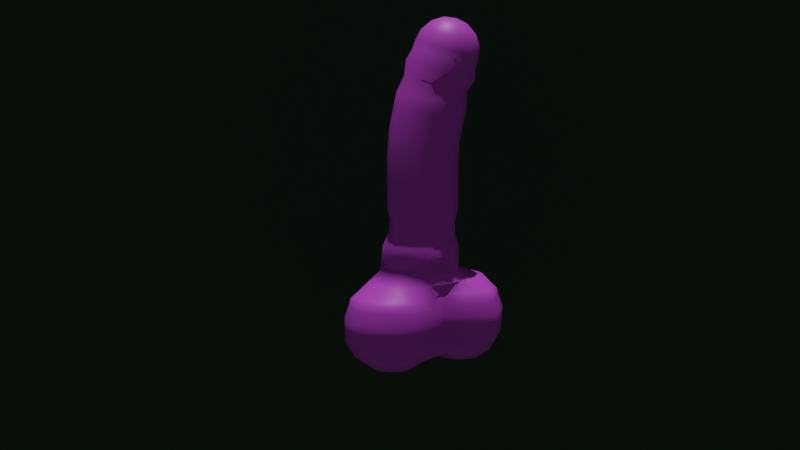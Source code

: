 # Source: whatever.blend  (saved by Blender 2.93.20; exported with 4.5.12 LTS)
import bpy
from mathutils import Matrix  # noqa: F401  (used for matrix-valued properties, if any)

bpy.ops.wm.read_factory_settings(use_empty=True)
scene = bpy.context.scene
scene.name = 'Scene'

# ---- collections
col_collection = bpy.data.collections.new('Collection'); scene.collection.children.link(col_collection)

# ---- materials (node trees are filled in below, after node groups)
mat_material_002 = bpy.data.materials.new('Material.002')
mat_material_002.use_transparent_shadow = False
mat_material_001 = bpy.data.materials.new('Material.001')
mat_material_001.use_transparent_shadow = False

# ---- material node trees
mat_material_002.use_nodes = True; mat_material_002.node_tree.nodes.clear()
_N = mat_material_002.node_tree.nodes; _L = mat_material_002.node_tree.links
n0 = _N.new('ShaderNodeBsdfPrincipled'); n0.name = 'Principled BSDF'; n0.location = (10, 300)
n0.distribution = 'GGX'
n0.subsurface_method = 'BURLEY'
n0.inputs[0].default_value = (0.6613, 0.07993, 0.8, 1.0)
n0.inputs[3].default_value = 1.45
n0.inputs[27].default_value = (0.0, 0.0, 0.0, 1.0)
n0.inputs[28].default_value = 1.0
n1 = _N.new('ShaderNodeOutputMaterial'); n1.name = 'Material Output'; n1.location = (300, 300)
_L.new(n0.outputs[0], n1.inputs[0])
n1.is_active_output = True
mat_material_001.use_nodes = True; mat_material_001.node_tree.nodes.clear()
_N = mat_material_001.node_tree.nodes; _L = mat_material_001.node_tree.links
n0 = _N.new('ShaderNodeBsdfPrincipled'); n0.name = 'Principled BSDF'; n0.location = (10, 300)
n0.distribution = 'GGX'
n0.subsurface_method = 'BURLEY'
n0.inputs[0].default_value = (0.006014, 0.06038, 0.01547, 1.0)
n0.inputs[3].default_value = 1.45
n0.inputs[27].default_value = (0.0, 0.0, 0.0, 1.0)
n0.inputs[28].default_value = 1.0
n1 = _N.new('ShaderNodeOutputMaterial'); n1.name = 'Material Output'; n1.location = (300, 300)
_L.new(n0.outputs[0], n1.inputs[0])
n1.is_active_output = True

# ---- world
world_world = bpy.data.worlds.new('World'); scene.world = world_world
world_world.use_nodes = True; world_world.node_tree.nodes.clear()
_N = world_world.node_tree.nodes; _L = world_world.node_tree.links
n0 = _N.new('ShaderNodeOutputWorld'); n0.name = 'World Output'; n0.location = (300, 300)
n1 = _N.new('ShaderNodeBackground'); n1.name = 'Background'; n1.location = (10, 300)
n1.inputs[0].default_value = (0.05088, 0.05088, 0.05088, 1.0)
_L.new(n1.outputs[0], n0.inputs[0])
n0.is_active_output = True
world_world.color = (0.05088, 0.05088, 0.05088)
world_world.use_sun_shadow = False
world_world.sun_shadow_jitter_overblur = 0.0

# ---- cameras
cam_camera = bpy.data.cameras.new('Camera')
cam_camera.clip_end = 100.0
cam_camera.ortho_scale = 7.314

# ---- lights
light_sun = bpy.data.lights.new('Sun', 'SUN')
light_sun.transmission_factor = 0.0
light_sun.energy = 1.0
light_sun.shadow_soft_size = 0.125
light_sun_001 = bpy.data.lights.new('Sun.001', 'SUN')
light_sun_001.transmission_factor = 0.0
light_sun_001.energy = 1.0
light_sun_001.shadow_soft_size = 0.125

# ---- meshes
me_sphere = bpy.data.meshes.new('Sphere')
me_sphere.from_pydata([(-0.7191, 0.1002, 8.566), (-0.6478, 0.3751, 8.299), (0.01453, 1.117, 1.241), (-0.6209, -0.2925, 8.738), (-0.455, 0.03945, 8.618), (-0.3027, 0.2958, 8.366), (-0.1873, 0.4374, 8.021), (-0.4802, 1.056, 1.246), (-0.4988, -0.3776, 8.751), (-0.2293, -0.1176, 8.641), (-0.007879, 0.0905, 8.396), (0.1318, 0.2152, 8.054), (-0.8467, 0.8112, 1.234), (-0.4161, -0.5018, 8.746), (-0.07652, -0.3472, 8.631), (0.1918, -0.2094, 8.384), (0.3479, -0.1094, 8.041), (-1.161, 0.4653, 1.183), (-0.3854, -0.6463, 8.724), (-0.01983, -0.6142, 8.591), (0.2658, -0.5583, 8.332), (0.4281, -0.487, 7.984), (-1.26, 0.05229, 1.193), (-0.4114, -0.7891, 8.689), (-0.06788, -0.8781, 8.527), (0.2031, -0.903, 8.247), (0.3601, -0.8602, 7.892), (-1.027, -0.4334, 1.238), (-0.4902, -0.9085, 8.646), (-0.2134, -1.099, 8.447), (0.01299, -1.191, 8.143), (0.1544, -1.172, 7.78), (-0.7342, -0.8171, 1.224), (-0.6096, -0.9862, 8.601), (-0.4341, -1.242, 8.365), (-0.2754, -1.379, 8.036), (-0.1578, -1.375, 7.664), (-0.282, -1.083, 1.182), (-0.7753, -0.6497, 8.709), (-0.7517, -1.01, 8.562), (-0.6965, -1.287, 8.293), (-0.6183, -1.437, 7.941), (-0.5289, -1.439, 7.561), (0.1958, -1.184, 1.179), (-0.8946, -0.9776, 8.534), (-0.9607, -1.226, 8.241), (-0.9634, -1.358, 7.874), (-0.9025, -1.353, 7.488), (0.6431, -1.114, 1.201), (-1.017, -0.8926, 8.522), (-1.186, -1.069, 8.218), (-1.258, -1.153, 7.844), (-1.222, -1.131, 7.456), (1.0, -0.8787, 1.203), (-1.099, -0.7683, 8.527), (-1.339, -0.8397, 8.227), (-1.458, -0.8529, 7.856), (-1.438, -0.8059, 7.469), (1.244, -0.5251, 1.207), (-1.13, -0.6238, 8.549), (-1.396, -0.5727, 8.267), (-1.532, -0.504, 7.908), (-1.518, -0.4283, 7.526), (1.352, -0.09438, 1.165), (-1.104, -0.481, 8.584), (-1.348, -0.3088, 8.332), (-1.469, -0.1593, 7.993), (-1.45, -0.05515, 7.617), (1.285, 0.3389, 1.141), (-1.025, -0.3617, 8.627), (-1.202, -0.08828, 8.412), (-1.279, 0.1289, 8.097), (-1.244, 0.2567, 7.73), (0.9933, 0.7248, 1.167), (-0.9059, -0.2839, 8.671), (-0.9815, 0.05535, 8.494), (-0.9907, 0.3165, 8.204), (-0.932, 0.4598, 7.846), (0.5238, 1.006, 1.211), (-0.7639, -0.2597, 8.71), (-0.5609, 0.5233, 7.948), (1.363, 0.9911, 0.7417), (-0.4963, -1.807, -1.242), (-0.4693, -2.122, -0.6998), (1.757, 1.322, 0.278), (-0.4398, -1.974, 0.5084), (1.92, 1.415, -0.3068), (1.895, 1.435, -0.9461), (1.585, 1.313, -1.474), (-0.4437, -1.404, -1.672), (-0.1448, -1.838, -1.33), (0.1354, -1.923, -0.7284), (0.1725, -1.934, -0.09144), (0.1222, -1.792, 0.4803), (-0.08976, -1.48, 0.8776), (1.11, 1.115, -1.825), (-0.2278, -1.25, -1.691), (0.2709, -1.56, -1.372), (0.5264, -1.734, -0.8333), (0.5876, -1.723, -0.1945), (0.4845, -1.615, 0.3841), (0.23, -1.274, 0.867), (1.502, 0.6115, 0.7039), (1.903, 0.7844, 0.2569), (-0.1178, -1.036, -1.698), (0.4918, -1.17, -1.392), (0.8282, -1.232, -0.8654), (0.9053, -1.205, -0.2299), (0.7643, -1.149, 0.3544), (0.3941, -0.9655, 0.8717), (2.05, 0.8238, -0.3167), (2.039, 0.8598, -0.963), (-0.1198, -0.7965, -1.696), (0.488, -0.7282, -1.389), (0.8188, -0.654, -0.8554), (0.8921, -0.6044, -0.2209), (0.7598, -0.6168, 0.3579), (0.3959, -0.6054, 0.8437), (1.697, 0.8706, -1.488), (1.187, 0.8695, -1.839), (-0.2336, -0.569, -1.686), (0.2602, -0.3016, -1.363), (1.473, 0.2541, 0.6865), (-0.4523, -0.3842, -1.665), (-0.1607, 0.04583, -1.318), (1.906, 0.2242, 0.2096), (2.065, 0.1949, -0.3745), (-0.7236, -0.277, -1.644), (-0.6489, 0.2393, -1.284), (2.06, 0.2498, -1.022), (-0.8561, -0.8722, -1.763), (-0.9931, -0.2683, -1.632), (-1.104, 0.2404, -1.279), (-1.161, 0.5698, -0.7428), (-1.136, 0.6539, -0.1149), (-1.111, 0.5378, 0.4609), (-1.221, 0.2809, 0.8707), (1.692, 0.4081, -1.524), (1.19, 0.6173, -1.861), (-1.219, -0.3597, -1.63), (-1.511, 0.06773, -1.28), (-1.698, 0.3495, -0.7521), (-1.693, 0.427, -0.1206), (-1.58, 0.3188, 0.4599), (-1.401, 0.1049, 0.9049), (1.278, -0.03878, 0.688), (-1.387, -0.5303, -1.631), (-1.821, -0.2475, -1.282), (-2.1, -0.06008, -0.7548), (-2.111, 0.002406, -0.1234), (-1.951, -0.06302, 0.4569), (-1.496, -0.2023, 0.9466), (1.69, -0.247, 0.1737), (-1.476, -0.7521, -1.633), (-1.987, -0.6573, -1.285), (-2.316, -0.5926, -0.7583), (-2.334, -0.5497, -0.1271), (-2.15, -0.5568, 0.4536), (-1.621, -0.5412, 0.946), (1.83, -0.3336, -0.417), (1.827, -0.2585, -1.06), (-1.474, -0.9914, -1.634), (-1.884, -0.9111, -1.217), (-2.211, -0.9797, -0.6915), (-2.234, -0.9658, -0.06346), (-2.054, -0.9157, 0.5155), (-1.603, -0.8865, 0.9379), (1.537, 0.008659, -1.564), (1.105, 0.4013, -1.882), (-1.381, -1.212, -1.636), (-1.711, -1.318, -1.219), (-1.987, -1.509, -0.6951), (-2.002, -1.514, -0.06709), (-1.846, -1.406, 0.5123), (-1.464, -1.208, 0.9351), (0.9661, -0.2312, 0.6866), (-1.21, -1.379, -1.637), (-1.396, -1.628, -1.221), (-1.578, -1.911, -0.6978), (-1.577, -1.932, -0.06985), (-1.466, -1.779, 0.5098), (-1.213, -1.452, 0.9328), (1.248, -0.5429, 0.1717), (1.335, -0.6644, -0.4192), (-0.9829, -1.471, -1.64), (-0.9851, -1.794, -1.223), (-1.045, -2.127, -0.6992), (-1.025, -2.155, -0.07133), (-0.9725, -1.979, 0.5085), (-0.8809, -1.584, 0.9284), (1.349, -0.5777, -1.062), (1.224, -0.2565, -1.588), (-0.7134, -1.48, -1.652), (0.9263, 0.2611, -1.891), (-0.4293, -2.15, -0.07129), (0.8751, -0.4413, 0.2446), (-0.4862, -1.591, 0.9086), (0.9474, -0.468, -0.9835), (0.7906, -0.3428, -1.588), (0.9715, 1.316, -1.821), (1.339, 1.681, -1.472), (1.576, 1.913, -0.9431), (1.589, 1.91, -0.3036), (1.457, 1.766, 0.2824), (1.098, 1.321, 0.7778), (0.7725, 1.449, -1.821), (0.9715, 1.927, -1.47), (1.098, 2.232, -0.9409), (1.094, 2.241, -0.3014), (1.015, 2.062, 0.2843), (0.767, 1.533, 0.7947), (0.5557, 0.8767, -1.954), (0.5379, 1.495, -1.82), (0.5379, 2.013, -1.469), (0.5347, 2.344, -0.9402), (0.5101, 2.357, -0.3007), (0.4922, 2.166, 0.285), (0.4038, 1.606, 0.8), (0.3032, 1.449, -1.821), (0.1043, 1.927, -1.47), (-0.02873, 2.232, -0.9409), (-0.074, 2.241, -0.3014), (-0.03013, 2.062, 0.2843), (0.0542, 1.532, 0.7983), (0.1043, 1.316, -1.821), (-0.2633, 1.681, -1.472), (-0.5064, 1.913, -0.9431), (-0.5692, 1.91, -0.3036), (-0.4729, 1.766, 0.2824), (-0.2419, 1.329, 0.7953), (-0.02862, 1.117, -1.823), (-0.5089, 1.313, -1.474), (-0.8255, 1.435, -0.9462), (-0.9, 1.415, -0.3069), (-0.7688, 1.323, 0.2794), (-0.5973, 1.11, 0.8093), (-0.0697, 0.8802, -1.827), (-0.5951, 0.8799, -1.477), (-0.9376, 0.8717, -0.95), (-1.016, 0.8311, -0.3107), (-0.8768, 0.803, 0.2765), (-0.8154, 0.8441, 0.8235), (0.007167, 0.6349, -1.841), (-0.4954, 0.4415, -1.485), (0.1896, 0.4184, -1.862), (-0.1715, 0.04619, -1.52), (0.4366, 0.2684, -1.883), (0.3018, -0.2369, -1.565), (0.6917, 0.2144, -1.892), (0.9056, -0.5683, -0.3439), (0.6286, -0.2966, 0.677), (-0.8435, -1.304, 7.244), (-0.7954, -1.317, 6.889), (-0.6412, -1.137, 6.548), (-0.6098, -1.165, 6.121), (-0.4168, -1.006, 3.025), (-0.3827, -0.9239, 2.665), (-0.365, -0.9301, 2.25), (-0.3714, -1.06, 1.856), (-1.391, -0.006027, 7.373), (-1.392, 0.09662, 7.029), (-1.203, 0.1507, 6.594), (-1.2, 0.2552, 6.214), (-1.006, 0.4168, 3.025), (-0.9239, 0.3827, 2.665), (-0.9239, 0.3827, 2.257), (-1.039, 0.4304, 1.88), (0.4191, -0.8111, 7.648), (0.5799, -0.7803, 7.329), (0.6468, -0.6196, 6.818), (0.7931, -0.6006, 6.415), (1.006, -0.4168, 3.025), (0.9289, -0.3845, 2.663), (0.9988, -0.4093, 2.226), (1.208, -0.4921, 1.815), (0.487, -0.4379, 7.74), (0.6539, -0.3738, 7.429), (0.6751, -0.2812, 6.961), (0.8727, -0.1885, 6.481), (1.089, -2.694e-07, 3.025), (1.002, -0.0006424, 2.664), (1.063, -0.02252, 2.231), (1.285, -0.05676, 1.814), (-0.7872, -0.7983, 1.876), (-0.7071, -0.7071, 2.257), (-0.7071, -0.7071, 2.665), (-0.7702, -0.7702, 3.025), (-0.9603, -0.9253, 6.097), (-0.963, -0.9177, 6.527), (-1.143, -1.075, 6.854), (-1.163, -1.081, 7.212), (-0.47, -1.39, 7.317), (-0.3885, -1.41, 6.968), (-0.2627, -1.218, 6.597), (-0.1975, -1.253, 6.174), (-6.199e-08, -1.089, 3.025), (0.001434, -1.001, 2.665), (0.05639, -1.02, 2.234), (0.1371, -1.173, 1.823), (-1.039, -0.4304, 1.88), (-0.9239, -0.3827, 2.257), (-0.9239, -0.3827, 2.665), (-1.006, -0.4168, 3.025), (-1.196, -0.5715, 6.106), (-1.179, -0.5929, 6.535), (-1.378, -0.7212, 6.868), (-1.379, -0.7568, 7.225), (-1.459, -0.3792, 7.282), (-1.466, -0.3098, 6.93), (-1.256, -0.2123, 6.573), (-1.28, -0.157, 6.147), (-1.089, 3.799e-07, 3.025), (-1.0, 3.51e-07, 2.665), (-1.0, 3.51e-07, 2.257), (-1.125, 3.952e-07, 1.88), (0.9645, -0.857, 1.815), (0.7817, -0.7336, 2.226), (0.712, -0.7088, 2.663), (0.7702, -0.7702, 3.025), (0.5618, -0.9476, 6.333), (0.4344, -0.9382, 6.743), (0.3558, -1.12, 7.207), (0.2133, -1.123, 7.536), (-0.09885, -1.326, 7.42), (0.01577, -1.341, 7.08), (0.115, -1.148, 6.666), (0.2139, -1.177, 6.248), (0.4168, -1.006, 3.025), (0.3875, -0.9256, 2.663), (0.457, -0.9503, 2.226), (0.5996, -1.101, 1.815), (-0.5019, 0.5724, 7.704), (-0.4233, 0.7267, 7.39), (-0.3138, 0.7292, 6.926), (-0.2095, 0.9073, 6.455), (9.119e-07, 1.089, 3.025), (9.127e-07, 1.0, 2.665), (9.684e-07, 1.0, 2.257), (0.001417, 1.124, 1.879), (0.4068, -0.06029, 7.797), (0.5666, 0.03751, 7.491), (0.595, 0.09646, 7.018), (0.7885, 0.226, 6.523), (1.006, 0.4168, 3.025), (0.9245, 0.3825, 2.665), (0.9805, 0.3626, 2.234), (1.192, 0.3763, 1.817), (0.4761, 1.023, 1.861), (0.3915, 0.9208, 2.253), (0.3827, 0.9239, 2.665), (0.4168, 1.006, 3.025), (0.2028, 0.8191, 6.508), (0.05976, 0.6432, 6.998), (-0.01638, 0.6331, 7.47), (-0.1284, 0.4865, 7.777), (0.1908, 0.2643, 7.81), (0.3312, 0.3911, 7.505), (0.3789, 0.4211, 7.031), (0.5533, 0.5798, 6.532), (0.7702, 0.7702, 3.025), (0.7071, 0.7071, 2.665), (0.7469, 0.693, 2.241), (0.9123, 0.7538, 1.832), (-0.7954, 0.7954, 1.88), (-0.7071, 0.7071, 2.257), (-0.7071, 0.7071, 2.665), (-0.7702, 0.7702, 3.025), (-0.9688, 0.6021, 6.296), (-0.9971, 0.4626, 6.707), (-1.168, 0.4363, 7.152), (-1.185, 0.3059, 7.486), (-0.873, 0.509, 7.602), (-0.8275, 0.6576, 7.279), (-0.6849, 0.6657, 6.823), (-0.6209, 0.8312, 6.381), (-0.4168, 1.006, 3.025), (-0.3827, 0.9239, 2.665), (-0.3827, 0.9239, 2.257), (-0.4304, 1.039, 1.88), (-0.5526, -0.1558, 8.689), (-0.3878, -0.2705, 8.705), (-0.2763, -0.4381, 8.699), (-0.2349, -0.6331, 8.669), (-0.27, -0.8257, 8.622), (-0.3762, -0.9868, 8.564), (-0.5374, -1.092, 8.504), (-0.729, -1.124, 8.451), (-0.9218, -1.08, 8.413), (-1.087, -0.9653, 8.397), (-1.198, -0.7977, 8.404), (-1.24, -0.6028, 8.433), (-1.204, -0.4101, 8.48), (-1.098, -0.2491, 8.538), (-0.937, -0.1442, 8.598), (-0.7454, -0.1115, 8.651), (-0.348, -1.068, 1.638), (-1.034, 0.428, 1.664), (1.239, -0.5109, 1.615), (1.329, -0.0747, 1.594), (0.1713, -1.186, 1.606), (-1.123, 8.613e-06, 1.67), (0.6308, -1.117, 1.613), (0.006921, 1.122, 1.669), (1.241, 0.3589, 1.589), (0.9532, 0.7393, 1.607), (-0.4304, 1.039, 1.672), (-0.7698, -0.8044, 1.661), (-1.038, -0.431, 1.671), (0.9946, -0.8739, 1.613), (0.4999, 1.015, 1.643), (-0.793, 0.7928, 1.668), (-0.5437, -1.109, 5.7), (-0.4446, -1.027, 5.069), (-0.4168, -1.006, 4.528), (-0.4168, -1.006, 3.884), (-1.134, 0.3103, 5.793), (-1.035, 0.3931, 5.162), (-1.006, 0.4168, 4.528), (-1.006, 0.4168, 3.884), (0.8592, -0.5455, 5.994), (0.9583, -0.4627, 5.363), (1.006, -0.4168, 4.528), (1.006, -0.4168, 3.884), (0.9388, -0.1333, 6.061), (1.038, -0.05054, 5.43), (1.089, -2.694e-07, 4.528), (1.089, -2.694e-07, 3.884), (-0.7702, -0.7702, 3.884), (-0.7702, -0.7702, 4.528), (-0.7951, -0.7874, 5.045), (-0.8942, -0.8702, 5.676), (-0.1314, -1.198, 5.753), (-0.03231, -1.115, 5.122), (-9.027e-08, -1.089, 4.528), (-7.815e-08, -1.089, 3.884), (-1.006, -0.4168, 3.884), (-1.006, -0.4168, 4.528), (-1.03, -0.4335, 5.054), (-1.129, -0.5163, 5.686), (-1.214, -0.1018, 5.727), (-1.115, -0.01901, 5.096), (-1.089, 3.799e-07, 4.528), (-1.089, 3.799e-07, 3.884), (0.7702, -0.7702, 3.884), (0.7702, -0.7702, 4.528), (0.727, -0.8097, 5.281), (0.6278, -0.8924, 5.912), (0.28, -1.121, 5.828), (0.3791, -1.039, 5.196), (0.4168, -1.006, 4.528), (0.4168, -1.006, 3.884), (-0.1434, 0.9625, 6.034), (-0.04433, 1.045, 5.403), (8.836e-07, 1.089, 4.528), (8.957e-07, 1.089, 3.884), (0.8546, 0.2812, 6.102), (0.9537, 0.364, 5.471), (1.006, 0.4168, 4.528), (1.006, 0.4168, 3.884), (0.4168, 1.006, 3.884), (0.4168, 1.006, 4.528), (0.368, 0.9571, 5.456), (0.2689, 0.8743, 6.088), (0.6193, 0.635, 6.111), (0.7185, 0.7178, 5.48), (0.7702, 0.7702, 4.528), (0.7702, 0.7702, 3.884), (-0.7702, 0.7702, 3.884), (-0.7702, 0.7702, 4.528), (-0.8036, 0.7401, 5.244), (-0.9027, 0.6573, 5.875), (-0.5548, 0.8863, 5.96), (-0.4557, 0.9691, 5.329), (-0.4168, 1.006, 4.528), (-0.4168, 1.006, 3.884), (0.9428, 1.91, 0.4147), (0.06627, -1.701, 0.5828), (1.353, 1.638, 0.4091), (0.4154, -1.516, 0.5083), (0.6636, -1.094, 0.4876), (0.6609, -0.6102, 0.4836), (1.643, 1.227, 0.3973), (-1.135, 0.4684, 0.5675), (1.787, 0.7347, 0.3727), (-1.526, 0.2616, 0.5752), (-1.821, -0.09832, 0.5819), (-1.999, -0.5485, 0.5788), (-1.925, -0.9022, 0.6234), (1.781, 0.2304, 0.3333), (-1.736, -1.346, 0.6204), (-1.392, -1.684, 0.6181), (-0.9432, -1.865, 0.6162), (1.573, -0.1918, 0.3072), (1.171, -0.46, 0.3069), (-0.4496, -1.864, 0.6114), (0.4653, 2.005, 0.4167), (-0.008744, 1.91, 0.4161), (-0.4106, 1.641, 0.4144), (-0.7202, 1.26, 0.417), (-0.8567, 0.8096, 0.4192), (0.8072, -0.4017, 0.3581), (1.031, 2.101, 0.1187), (0.1355, -1.822, 0.3174), (0.5107, -1.636, 0.2199), (1.486, 1.797, 0.1167), (0.7996, -1.159, 0.1888), (0.795, -0.6112, 0.1924), (1.793, 1.341, 0.1127), (-1.115, 0.5692, 0.2959), (1.934, 0.7913, 0.09469), (-1.604, 0.3476, 0.2947), (-1.985, -0.0441, 0.2918), (-2.19, -0.5515, 0.2885), (-2.093, -0.9246, 0.3505), (1.94, 0.2147, 0.04482), (-1.88, -1.428, 0.3472), (-1.489, -1.812, 0.3446), (-0.982, -2.017, 0.3433), (1.72, -0.2701, 0.007339), (1.265, -0.5742, 0.005327), (-0.4346, -2.013, 0.3433), (0.4942, 2.208, 0.1194), (-0.04267, 2.101, 0.1187), (-0.4978, 1.797, 0.1167), (-0.8019, 1.342, 0.1137), (-0.9115, 0.8063, 0.1105), (0.8784, -0.4747, 0.07848)], [], [(394, 79, 3, 379), (1, 0, 4, 5), (79, 38, 3), (80, 1, 5, 6), (5, 4, 9, 10), (3, 38, 8), (6, 5, 10, 11), (379, 3, 8, 380), (11, 10, 15, 16), (380, 8, 13, 381), (10, 9, 14, 15), (8, 38, 13), (16, 15, 20, 21), (381, 13, 18, 382), (15, 14, 19, 20), (13, 38, 18), (20, 19, 24, 25), (18, 38, 23), (21, 20, 25, 26), (382, 18, 23, 383), (25, 24, 29, 30), (23, 38, 28), (26, 25, 30, 31), (383, 23, 28, 384), (31, 30, 35, 36), (384, 28, 33, 385), (30, 29, 34, 35), (28, 38, 33), (385, 33, 39, 386), (35, 34, 40, 41), (33, 38, 39), (36, 35, 41, 42), (41, 40, 45, 46), (39, 38, 44), (42, 41, 46, 47), (386, 39, 44, 387), (44, 38, 49), (47, 46, 51, 52), (387, 44, 49, 388), (46, 45, 50, 51), (52, 51, 56, 57), (388, 49, 54, 389), (51, 50, 55, 56), (49, 38, 54), (399, 395, 37, 43), (56, 55, 60, 61), (54, 38, 59), (395, 406, 32, 37), (57, 56, 61, 62), (389, 54, 59, 390), (400, 396, 17, 22), (61, 60, 65, 66), (59, 38, 64), (398, 397, 58, 63), (62, 61, 66, 67), (390, 59, 64, 391), (402, 409, 78, 2), (401, 399, 43, 48), (397, 408, 53, 58), (67, 66, 71, 72), (391, 64, 69, 392), (396, 410, 12, 17), (407, 400, 22, 27), (66, 65, 70, 71), (64, 38, 69), (72, 71, 76, 77), (392, 69, 74, 393), (406, 407, 27, 32), (409, 404, 73, 78), (71, 70, 75, 76), (69, 38, 74), (404, 403, 68, 73), (403, 398, 63, 68), (405, 402, 2, 7), (410, 405, 7, 12), (76, 75, 0, 1), (74, 38, 79), (73, 68, 63, 58, 53, 48, 43, 37, 32, 27, 22, 17, 12, 7, 2, 78), (408, 401, 48, 53), (77, 76, 1, 80), (393, 74, 79, 394), (520, 194, 92, 502), (83, 82, 90, 91), (192, 130, 89), (494, 85, 93, 476), (194, 83, 91, 92), (82, 192, 89, 90), (476, 93, 100, 478), (92, 91, 98, 99), (90, 89, 96, 97), (502, 92, 99, 503), (91, 90, 97, 98), (89, 130, 96), (99, 98, 106, 107), (97, 96, 104, 105), (503, 99, 107, 505), (98, 97, 105, 106), (96, 130, 104), (478, 100, 108, 479), (505, 107, 115, 506), (106, 105, 113, 114), (104, 130, 112), (479, 108, 116, 480), (107, 106, 114, 115), (105, 104, 112, 113), (112, 130, 120), (113, 112, 120, 121), (121, 120, 123, 124), (120, 130, 123), (124, 123, 127, 128), (123, 130, 127), (127, 130, 131), (12, 241, 136, 17), (128, 127, 131, 132), (131, 130, 139), (482, 135, 143, 484), (134, 133, 141, 142), (132, 131, 139, 140), (508, 134, 142, 510), (133, 132, 140, 141), (484, 143, 150, 485), (142, 141, 148, 149), (140, 139, 146, 147), (510, 142, 149, 511), (141, 140, 147, 148), (139, 130, 146), (511, 149, 156, 512), (148, 147, 154, 155), (146, 130, 153), (485, 150, 157, 486), (149, 148, 155, 156), (147, 146, 153, 154), (512, 156, 164, 513), (155, 154, 162, 163), (153, 130, 161), (486, 157, 165, 487), (156, 155, 163, 164), (154, 153, 161, 162), (487, 165, 173, 489), (164, 163, 171, 172), (162, 161, 169, 170), (513, 164, 172, 515), (163, 162, 170, 171), (161, 130, 169), (172, 171, 178, 179), (170, 169, 176, 177), (515, 172, 179, 516), (171, 170, 177, 178), (169, 130, 176), (489, 173, 180, 490), (516, 179, 187, 517), (178, 177, 185, 186), (176, 130, 184), (490, 180, 188, 491), (179, 178, 186, 187), (177, 176, 184, 185), (186, 185, 82, 83), (184, 130, 192), (491, 188, 85, 494), (187, 186, 83, 194), (185, 184, 192, 82), (517, 187, 194, 520), (526, 249, 183, 519), (197, 198, 191, 190), (248, 211, 193), (500, 195, 182, 493), (249, 197, 190, 183), (198, 248, 193, 191), (493, 182, 152, 492), (183, 190, 160, 159), (191, 193, 168, 167), (519, 183, 159, 518), (190, 191, 167, 160), (193, 211, 168), (159, 160, 129, 126), (167, 168, 138, 137), (518, 159, 126, 514), (160, 167, 137, 129), (168, 211, 138), (492, 152, 125, 488), (514, 126, 110, 509), (129, 137, 118, 111), (138, 211, 119), (488, 125, 103, 483), (126, 129, 111, 110), (137, 138, 119, 118), (111, 118, 88, 87), (119, 211, 95), (483, 103, 84, 481), (110, 111, 87, 86), (118, 119, 95, 88), (509, 110, 86, 507), (481, 84, 203, 477), (86, 87, 201, 202), (88, 95, 199, 200), (507, 86, 202, 504), (87, 88, 200, 201), (95, 211, 199), (200, 199, 205, 206), (504, 202, 208, 501), (201, 200, 206, 207), (199, 211, 205), (477, 203, 209, 475), (202, 201, 207, 208), (501, 208, 215, 521), (207, 206, 213, 214), (205, 211, 212), (475, 209, 216, 495), (208, 207, 214, 215), (206, 205, 212, 213), (212, 211, 218), (495, 216, 222, 496), (215, 214, 220, 221), (213, 212, 218, 219), (521, 215, 221, 522), (214, 213, 219, 220), (496, 222, 228, 497), (221, 220, 226, 227), (219, 218, 224, 225), (522, 221, 227, 523), (220, 219, 225, 226), (218, 211, 224), (523, 227, 233, 524), (226, 225, 231, 232), (224, 211, 230), (497, 228, 234, 498), (227, 226, 232, 233), (225, 224, 230, 231), (524, 233, 239, 525), (232, 231, 237, 238), (230, 211, 236), (498, 234, 240, 499), (233, 232, 238, 239), (231, 230, 236, 237), (113, 121, 247, 198), (237, 236, 242, 243), (506, 115, 249, 526), (236, 211, 242), (243, 242, 244, 245), (115, 114, 197, 249), (242, 211, 244), (116, 195, 500, 250), (244, 211, 246), (245, 244, 246, 247), (246, 211, 248), (117, 480, 116, 250), (247, 246, 248, 198), (144, 22, 17, 136), (31, 36, 323, 322), (322, 323, 324, 321), (321, 324, 325, 320), (320, 325, 326, 319), (443, 450, 327, 318), (318, 327, 328, 317), (317, 328, 329, 316), (316, 329, 330, 315), (72, 77, 371, 370), (370, 371, 372, 369), (369, 372, 373, 368), (368, 373, 374, 367), (467, 474, 375, 366), (366, 375, 376, 365), (365, 376, 377, 364), (364, 377, 378, 363), (77, 80, 331, 371), (371, 331, 332, 372), (372, 332, 333, 373), (373, 333, 334, 374), (474, 454, 335, 375), (375, 335, 336, 376), (376, 336, 337, 377), (377, 337, 338, 378), (16, 21, 275, 339), (339, 275, 276, 340), (340, 276, 277, 341), (341, 277, 278, 342), (458, 426, 279, 343), (343, 279, 280, 344), (344, 280, 281, 345), (345, 281, 282, 346), (11, 16, 339, 355), (355, 339, 340, 356), (356, 340, 341, 357), (357, 341, 342, 358), (466, 458, 343, 359), (359, 343, 344, 360), (360, 344, 345, 361), (361, 345, 346, 362), (6, 11, 355, 354), (354, 355, 356, 353), (353, 356, 357, 352), (352, 357, 358, 351), (459, 466, 359, 350), (350, 359, 360, 349), (349, 360, 361, 348), (348, 361, 362, 347), (52, 57, 306, 290), (290, 306, 305, 289), (289, 305, 304, 288), (288, 304, 303, 287), (427, 435, 302, 286), (286, 302, 301, 285), (285, 301, 300, 284), (284, 300, 299, 283), (57, 62, 307, 306), (306, 307, 308, 305), (305, 308, 309, 304), (304, 309, 310, 303), (435, 442, 311, 302), (302, 311, 312, 301), (301, 312, 313, 300), (300, 313, 314, 299), (67, 72, 370, 259), (259, 370, 369, 260), (260, 369, 368, 261), (261, 368, 367, 262), (418, 467, 366, 263), (263, 366, 365, 264), (264, 365, 364, 265), (265, 364, 363, 266), (26, 31, 322, 267), (267, 322, 321, 268), (268, 321, 320, 269), (269, 320, 319, 270), (422, 443, 318, 271), (271, 318, 317, 272), (272, 317, 316, 273), (273, 316, 315, 274), (36, 42, 291, 323), (323, 291, 292, 324), (324, 292, 293, 325), (325, 293, 294, 326), (450, 434, 295, 327), (327, 295, 296, 328), (328, 296, 297, 329), (329, 297, 298, 330), (80, 6, 354, 331), (331, 354, 353, 332), (332, 353, 352, 333), (333, 352, 351, 334), (454, 459, 350, 335), (335, 350, 349, 336), (336, 349, 348, 337), (337, 348, 347, 338), (21, 26, 267, 275), (275, 267, 268, 276), (276, 268, 269, 277), (277, 269, 270, 278), (426, 422, 271, 279), (279, 271, 272, 280), (280, 272, 273, 281), (281, 273, 274, 282), (62, 67, 259, 307), (307, 259, 260, 308), (308, 260, 261, 309), (309, 261, 262, 310), (442, 418, 263, 311), (311, 263, 264, 312), (312, 264, 265, 313), (313, 265, 266, 314), (47, 52, 290, 251), (251, 290, 289, 252), (252, 289, 288, 253), (253, 288, 287, 254), (414, 427, 286, 255), (255, 286, 285, 256), (256, 285, 284, 257), (257, 284, 283, 258), (42, 47, 251, 291), (291, 251, 252, 292), (292, 252, 253, 293), (293, 253, 254, 294), (434, 414, 255, 295), (295, 255, 256, 296), (296, 256, 257, 297), (297, 257, 258, 298), (75, 393, 394, 0), (70, 392, 393, 75), (65, 391, 392, 70), (60, 390, 391, 65), (55, 389, 390, 60), (50, 388, 389, 55), (45, 387, 388, 50), (40, 386, 387, 45), (34, 385, 386, 40), (29, 384, 385, 34), (24, 383, 384, 29), (19, 382, 383, 24), (14, 381, 382, 19), (9, 380, 381, 14), (4, 379, 380, 9), (0, 394, 379, 4), (315, 330, 401, 408), (363, 378, 405, 410), (378, 338, 402, 405), (346, 282, 398, 403), (362, 346, 403, 404), (347, 362, 404, 409), (283, 299, 407, 406), (299, 314, 400, 407), (266, 363, 410, 396), (274, 315, 408, 397), (330, 298, 399, 401), (338, 347, 409, 402), (282, 274, 397, 398), (314, 266, 396, 400), (258, 283, 406, 395), (298, 258, 395, 399), (525, 239, 134, 508), (133, 134, 239, 238), (132, 133, 238, 237), (114, 113, 198, 197), (132, 237, 243, 128), (128, 243, 245, 124), (121, 124, 245, 247), (482, 499, 240, 135), (2, 78, 73, 204, 210, 217, 223), (235, 7, 2, 223, 229), (7, 235, 241, 12), (151, 27, 22, 144), (27, 151, 158, 166, 32), (32, 166, 174, 181, 189, 37), (94, 43, 37, 189, 196), (109, 48, 43, 94, 101), (48, 109, 117, 250, 53), (68, 122, 102, 81, 204, 73), (63, 175, 145, 122, 68), (53, 250, 175, 58), (175, 63, 58), (294, 254, 411, 431), (431, 411, 412, 432), (432, 412, 413, 433), (433, 413, 414, 434), (254, 287, 430, 411), (411, 430, 429, 412), (412, 429, 428, 413), (413, 428, 427, 414), (310, 262, 415, 439), (439, 415, 416, 440), (440, 416, 417, 441), (441, 417, 418, 442), (278, 270, 419, 423), (423, 419, 420, 424), (424, 420, 421, 425), (425, 421, 422, 426), (334, 351, 462, 451), (451, 462, 461, 452), (452, 461, 460, 453), (453, 460, 459, 454), (326, 294, 431, 447), (447, 431, 432, 448), (448, 432, 433, 449), (449, 433, 434, 450), (270, 319, 446, 419), (419, 446, 445, 420), (420, 445, 444, 421), (421, 444, 443, 422), (262, 367, 470, 415), (415, 470, 469, 416), (416, 469, 468, 417), (417, 468, 467, 418), (303, 310, 439, 438), (438, 439, 440, 437), (437, 440, 441, 436), (436, 441, 442, 435), (287, 303, 438, 430), (430, 438, 437, 429), (429, 437, 436, 428), (428, 436, 435, 427), (351, 358, 463, 462), (462, 463, 464, 461), (461, 464, 465, 460), (460, 465, 466, 459), (358, 342, 455, 463), (463, 455, 456, 464), (464, 456, 457, 465), (465, 457, 458, 466), (342, 278, 423, 455), (455, 423, 424, 456), (456, 424, 425, 457), (457, 425, 426, 458), (374, 334, 451, 471), (471, 451, 452, 472), (472, 452, 453, 473), (473, 453, 454, 474), (367, 374, 471, 470), (470, 471, 472, 469), (469, 472, 473, 468), (468, 473, 474, 467), (319, 326, 447, 446), (446, 447, 448, 445), (445, 448, 449, 444), (444, 449, 450, 443), (136, 241, 499, 482), (235, 498, 499, 241), (229, 497, 498, 235), (223, 496, 497, 229), (217, 495, 496, 223), (210, 475, 495, 217), (204, 477, 475, 210), (81, 481, 477, 204), (102, 483, 481, 81), (122, 488, 483, 102), (145, 492, 488, 122), (175, 493, 492, 145), (250, 500, 493, 175), (189, 491, 494, 196), (181, 490, 491, 189), (174, 489, 490, 181), (166, 487, 489, 174), (158, 486, 487, 166), (151, 485, 486, 158), (144, 484, 485, 151), (136, 482, 484, 144), (109, 479, 480, 117), (101, 478, 479, 109), (94, 476, 478, 101), (196, 494, 476, 94), (240, 525, 508, 135), (116, 506, 526, 195), (234, 524, 525, 240), (228, 523, 524, 234), (222, 522, 523, 228), (216, 521, 522, 222), (209, 501, 521, 216), (203, 504, 501, 209), (84, 507, 504, 203), (103, 509, 507, 84), (125, 514, 509, 103), (152, 518, 514, 125), (182, 519, 518, 152), (195, 526, 519, 182), (188, 517, 520, 85), (180, 516, 517, 188), (173, 515, 516, 180), (165, 513, 515, 173), (157, 512, 513, 165), (150, 511, 512, 157), (143, 510, 511, 150), (135, 508, 510, 143), (108, 505, 506, 116), (100, 503, 505, 108), (93, 502, 503, 100), (85, 520, 502, 93)])
me_sphere.polygons.foreach_set('use_smooth', [True] * 544)
_uv = me_sphere.uv_layers.new(name='UVMap')
_uv.uv.foreach_set('vector', [0.75, 0.8235, 0.75, 0.875, 0.6875, 0.875, 0.6875, 0.8235, 0.75, 0.625, 0.75, 0.75, 0.6875, 0.75, 0.6875, 0.625, 0.75, 0.875, 0.7187, 1.0, 0.6875, 0.875, 0.75, 0.5, 0.75, 0.625, 0.6875, 0.625, 0.6875, 0.5, 0.6875, 0.625, 0.6875, 0.75, 0.625, 0.75, 0.625, 0.625, 0.6875, 0.875, 0.6562, 1.0, 0.625, 0.875, 0.6875, 0.5, 0.6875, 0.625, 0.625, 0.625, 0.625, 0.5, 0.6875, 0.8235, 0.6875, 0.875, 0.625, 0.875, 0.625, 0.8235, 0.625, 0.5, 0.625, 0.625, 0.5625, 0.625, 0.5625, 0.5, 0.625, 0.8235, 0.625, 0.875, 0.5625, 0.875, 0.5625, 0.8235, 0.625, 0.625, 0.625, 0.75, 0.5625, 0.75, 0.5625, 0.625, 0.625, 0.875, 0.5937, 1.0, 0.5625, 0.875, 0.5625, 0.5, 0.5625, 0.625, 0.5, 0.625, 0.5, 0.5, 0.5625, 0.8235, 0.5625, 0.875, 0.5, 0.875, 0.5, 0.8235, 0.5625, 0.625, 0.5625, 0.75, 0.5, 0.75, 0.5, 0.625, 0.5625, 0.875, 0.5312, 1.0, 0.5, 0.875, 0.5, 0.625, 0.5, 0.75, 0.4375, 0.75, 0.4375, 0.625, 0.5, 0.875, 0.4687, 1.0, 0.4375, 0.875, 0.5, 0.5, 0.5, 0.625, 0.4375, 0.625, 0.4375, 0.5, 0.5, 0.8235, 0.5, 0.875, 0.4375, 0.875, 0.4375, 0.8235, 0.4375, 0.625, 0.4375, 0.75, 0.375, 0.75, 0.375, 0.625, 0.4375, 0.875, 0.4062, 1.0, 0.375, 0.875, 0.4375, 0.5, 0.4375, 0.625, 0.375, 0.625, 0.375, 0.5, 0.4375, 0.8235, 0.4375, 0.875, 0.375, 0.875, 0.375, 0.8235, 0.375, 0.5, 0.375, 0.625, 0.3125, 0.625, 0.3125, 0.5, 0.375, 0.8235, 0.375, 0.875, 0.3125, 0.875, 0.3125, 0.8235, 0.375, 0.625, 0.375, 0.75, 0.3125, 0.75, 0.3125, 0.625, 0.375, 0.875, 0.3437, 1.0, 0.3125, 0.875, 0.3125, 0.8235, 0.3125, 0.875, 0.25, 0.875, 0.25, 0.8235, 0.3125, 0.625, 0.3125, 0.75, 0.25, 0.75, 0.25, 0.625, 0.3125, 0.875, 0.2812, 1.0, 0.25, 0.875, 0.3125, 0.5, 0.3125, 0.625, 0.25, 0.625, 0.25, 0.5, 0.25, 0.625, 0.25, 0.75, 0.1875, 0.75, 0.1875, 0.625, 0.25, 0.875, 0.2188, 1.0, 0.1875, 0.875, 0.25, 0.5, 0.25, 0.625, 0.1875, 0.625, 0.1875, 0.5, 0.25, 0.8235, 0.25, 0.875, 0.1875, 0.875, 0.1875, 0.8235, 0.1875, 0.875, 0.1563, 1.0, 0.125, 0.875, 0.1875, 0.5, 0.1875, 0.625, 0.125, 0.625, 0.125, 0.5, 0.1875, 0.8235, 0.1875, 0.875, 0.125, 0.875, 0.125, 0.8235, 0.1875, 0.625, 0.1875, 0.75, 0.125, 0.75, 0.125, 0.625, 0.125, 0.5, 0.125, 0.625, 0.0625, 0.625, 0.0625, 0.5, 0.125, 0.8235, 0.125, 0.875, 0.0625, 0.875, 0.0625, 0.8235, 0.125, 0.625, 0.125, 0.75, 0.0625, 0.75, 0.0625, 0.625, 0.125, 0.875, 0.09375, 1.0, 0.0625, 0.875, 0.25, 0.5, 0.1875, 0.5, 0.1875, 0.5, 0.25, 0.5, 0.0625, 0.625, 0.0625, 0.75, 0.0, 0.75, 0.0, 0.625, 0.0625, 0.875, 0.03125, 1.0, 0.0, 0.875, 0.1875, 0.5, 0.125, 0.5, 0.125, 0.5, 0.1875, 0.5, 0.0625, 0.5, 0.0625, 0.625, 0.0, 0.625, 0.0, 0.5, 0.0625, 0.8235, 0.0625, 0.875, 0.0, 0.875, 0.0, 0.8235, 1.0, 0.5, 0.9375, 0.5, 0.9375, 0.5, 1.0, 0.5, 1.0, 0.625, 1.0, 0.75, 0.9375, 0.75, 0.9375, 0.625, 1.0, 0.875, 0.9688, 1.0, 0.9375, 0.875, 0.5, 0.5, 0.4375, 0.5, 0.4375, 0.5, 0.5, 0.5, 1.0, 0.5, 1.0, 0.625, 0.9375, 0.625, 0.9375, 0.5, 1.0, 0.8235, 1.0, 0.875, 0.9375, 0.875, 0.9375, 0.8235, 0.75, 0.5, 0.6875, 0.5, 0.6875, 0.5, 0.75, 0.5, 0.3125, 0.5, 0.25, 0.5, 0.25, 0.5, 0.3125, 0.5, 0.4375, 0.5, 0.375, 0.5, 0.375, 0.5, 0.4375, 0.5, 0.9375, 0.5, 0.9375, 0.625, 0.875, 0.625, 0.875, 0.5, 0.9375, 0.8235, 0.9375, 0.875, 0.875, 0.875, 0.875, 0.8235, 0.9375, 0.5, 0.875, 0.5, 0.875, 0.5, 0.9375, 0.5, 0.0625, 0.5, 0.0, 0.5, 0.0, 0.5, 0.0625, 0.5, 0.9375, 0.625, 0.9375, 0.75, 0.875, 0.75, 0.875, 0.625, 0.9375, 0.875, 0.9062, 1.0, 0.875, 0.875, 0.875, 0.5, 0.875, 0.625, 0.8125, 0.625, 0.8125, 0.5, 0.875, 0.8235, 0.875, 0.875, 0.8125, 0.875, 0.8125, 0.8235, 0.125, 0.5, 0.0625, 0.5, 0.0625, 0.5, 0.125, 0.5, 0.6875, 0.5, 0.625, 0.5, 0.625, 0.5, 0.6875, 0.5, 0.875, 0.625, 0.875, 0.75, 0.8125, 0.75, 0.8125, 0.625, 0.875, 0.875, 0.8437, 1.0, 0.8125, 0.875, 0.625, 0.5, 0.5625, 0.5, 0.5625, 0.5, 0.625, 0.5, 0.5625, 0.5, 0.5, 0.5, 0.5, 0.5, 0.5625, 0.5, 0.8125, 0.5, 0.75, 0.5, 0.75, 0.5, 0.8125, 0.5, 0.875, 0.5, 0.8125, 0.5, 0.8125, 0.5, 0.875, 0.5, 0.8125, 0.625, 0.8125, 0.75, 0.75, 0.75, 0.75, 0.625, 0.8125, 0.875, 0.7812, 1.0, 0.75, 0.875, 0.625, 0.5, 0.5625, 0.5, 0.5, 0.5, 0.4375, 0.5, 0.375, 0.5, 0.3125, 0.5, 0.25, 0.5, 0.1875, 0.5, 0.125, 0.5, 0.0625, 0.5, 0.0, 0.5, 0.9375, 0.5, 0.875, 0.5, 0.8125, 0.5, 0.75, 0.5, 0.6875, 0.5, 0.375, 0.5, 0.3125, 0.5, 0.3125, 0.5, 0.375, 0.5, 0.8125, 0.5, 0.8125, 0.625, 0.75, 0.625, 0.75, 0.5, 0.8125, 0.8235, 0.8125, 0.875, 0.75, 0.875, 0.75, 0.8235, 0.75, 0.4115, 0.75, 0.5, 0.6875, 0.5, 0.6875, 0.4115, 0.75, 0.625, 0.75, 0.75, 0.6875, 0.75, 0.6875, 0.625, 0.75, 0.875, 0.7187, 1.0, 0.6875, 0.875, 0.75, 0.3416, 0.75, 0.375, 0.6875, 0.375, 0.6875, 0.3416, 0.75, 0.5, 0.75, 0.625, 0.6875, 0.625, 0.6875, 0.5, 0.75, 0.75, 0.75, 0.875, 0.6875, 0.875, 0.6875, 0.75, 0.6875, 0.3416, 0.6875, 0.375, 0.625, 0.375, 0.625, 0.3416, 0.6875, 0.5, 0.6875, 0.625, 0.625, 0.625, 0.625, 0.5, 0.6875, 0.75, 0.6875, 0.875, 0.625, 0.875, 0.625, 0.75, 0.6875, 0.4115, 0.6875, 0.5, 0.625, 0.5, 0.625, 0.4115, 0.6875, 0.625, 0.6875, 0.75, 0.625, 0.75, 0.625, 0.625, 0.6875, 0.875, 0.6562, 1.0, 0.625, 0.875, 0.625, 0.5, 0.625, 0.625, 0.5625, 0.625, 0.5625, 0.5, 0.625, 0.75, 0.625, 0.875, 0.5625, 0.875, 0.5625, 0.75, 0.625, 0.4115, 0.625, 0.5, 0.5625, 0.5, 0.5625, 0.4115, 0.625, 0.625, 0.625, 0.75, 0.5625, 0.75, 0.5625, 0.625, 0.625, 0.875, 0.5937, 1.0, 0.5625, 0.875, 0.625, 0.3416, 0.625, 0.375, 0.5625, 0.375, 0.5625, 0.3416, 0.5625, 0.4115, 0.5625, 0.5, 0.5, 0.5, 0.5, 0.4115, 0.5625, 0.625, 0.5625, 0.75, 0.5, 0.75, 0.5, 0.625, 0.5625, 0.875, 0.5312, 1.0, 0.5, 0.875, 0.5625, 0.3416, 0.5625, 0.375, 0.5, 0.375, 0.5, 0.3416, 0.5625, 0.5, 0.5625, 0.625, 0.5, 0.625, 0.5, 0.5, 0.5625, 0.75, 0.5625, 0.875, 0.5, 0.875, 0.5, 0.75, 0.5, 0.875, 0.4687, 1.0, 0.4375, 0.875, 0.5, 0.75, 0.5, 0.875, 0.4375, 0.875, 0.4375, 0.75, 0.4375, 0.75, 0.4375, 0.875, 0.375, 0.875, 0.375, 0.75, 0.4375, 0.875, 0.4062, 1.0, 0.375, 0.875, 0.375, 0.75, 0.375, 0.875, 0.3125, 0.875, 0.3125, 0.75, 0.375, 0.875, 0.3437, 1.0, 0.3125, 0.875, 0.3125, 0.875, 0.2812, 1.0, 0.25, 0.875, 0.0, 0.0, 0.0, 0.0, 0.0, 0.0, 0.0, 0.0, 0.3125, 0.75, 0.3125, 0.875, 0.25, 0.875, 0.25, 0.75, 0.25, 0.875, 0.2188, 1.0, 0.1875, 0.875, 0.25, 0.3416, 0.25, 0.375, 0.1875, 0.375, 0.1875, 0.3416, 0.25, 0.5, 0.25, 0.625, 0.1875, 0.625, 0.1875, 0.5, 0.25, 0.75, 0.25, 0.875, 0.1875, 0.875, 0.1875, 0.75, 0.25, 0.4115, 0.25, 0.5, 0.1875, 0.5, 0.1875, 0.4115, 0.25, 0.625, 0.25, 0.75, 0.1875, 0.75, 0.1875, 0.625, 0.1875, 0.3416, 0.1875, 0.375, 0.125, 0.375, 0.125, 0.3416, 0.1875, 0.5, 0.1875, 0.625, 0.125, 0.625, 0.125, 0.5, 0.1875, 0.75, 0.1875, 0.875, 0.125, 0.875, 0.125, 0.75, 0.1875, 0.4115, 0.1875, 0.5, 0.125, 0.5, 0.125, 0.4115, 0.1875, 0.625, 0.1875, 0.75, 0.125, 0.75, 0.125, 0.625, 0.1875, 0.875, 0.1563, 1.0, 0.125, 0.875, 0.125, 0.4115, 0.125, 0.5, 0.0625, 0.5, 0.0625, 0.4115, 0.125, 0.625, 0.125, 0.75, 0.0625, 0.75, 0.0625, 0.625, 0.125, 0.875, 0.09375, 1.0, 0.0625, 0.875, 0.125, 0.3416, 0.125, 0.375, 0.0625, 0.375, 0.0625, 0.3416, 0.125, 0.5, 0.125, 0.625, 0.0625, 0.625, 0.0625, 0.5, 0.125, 0.75, 0.125, 0.875, 0.0625, 0.875, 0.0625, 0.75, 0.0625, 0.4115, 0.0625, 0.5, 0.0, 0.5, 0.0, 0.4115, 0.0625, 0.625, 0.0625, 0.75, 0.0, 0.75, 0.0, 0.625, 0.0625, 0.875, 0.03125, 1.0, 0.0, 0.875, 0.0625, 0.3416, 0.0625, 0.375, 0.0, 0.375, 0.0, 0.3416, 0.0625, 0.5, 0.0625, 0.625, 0.0, 0.625, 0.0, 0.5, 0.0625, 0.75, 0.0625, 0.875, 0.0, 0.875, 0.0, 0.75, 1.0, 0.3416, 1.0, 0.375, 0.9375, 0.375, 0.9375, 0.3416, 1.0, 0.5, 1.0, 0.625, 0.9375, 0.625, 0.9375, 0.5, 1.0, 0.75, 1.0, 0.875, 0.9375, 0.875, 0.9375, 0.75, 1.0, 0.4115, 1.0, 0.5, 0.9375, 0.5, 0.9375, 0.4115, 1.0, 0.625, 1.0, 0.75, 0.9375, 0.75, 0.9375, 0.625, 1.0, 0.875, 0.9688, 1.0, 0.9375, 0.875, 0.9375, 0.5, 0.9375, 0.625, 0.875, 0.625, 0.875, 0.5, 0.9375, 0.75, 0.9375, 0.875, 0.875, 0.875, 0.875, 0.75, 0.9375, 0.4115, 0.9375, 0.5, 0.875, 0.5, 0.875, 0.4115, 0.9375, 0.625, 0.9375, 0.75, 0.875, 0.75, 0.875, 0.625, 0.9375, 0.875, 0.9062, 1.0, 0.875, 0.875, 0.9375, 0.3416, 0.9375, 0.375, 0.875, 0.375, 0.875, 0.3416, 0.875, 0.4115, 0.875, 0.5, 0.8125, 0.5, 0.8125, 0.4115, 0.875, 0.625, 0.875, 0.75, 0.8125, 0.75, 0.8125, 0.625, 0.875, 0.875, 0.8437, 1.0, 0.8125, 0.875, 0.875, 0.3416, 0.875, 0.375, 0.8125, 0.375, 0.8125, 0.3416, 0.875, 0.5, 0.875, 0.625, 0.8125, 0.625, 0.8125, 0.5, 0.875, 0.75, 0.875, 0.875, 0.8125, 0.875, 0.8125, 0.75, 0.8125, 0.625, 0.8125, 0.75, 0.75, 0.75, 0.75, 0.625, 0.8125, 0.875, 0.7812, 1.0, 0.75, 0.875, 0.8125, 0.3416, 0.8125, 0.375, 0.75, 0.375, 0.75, 0.3416, 0.8125, 0.5, 0.8125, 0.625, 0.75, 0.625, 0.75, 0.5, 0.8125, 0.75, 0.8125, 0.875, 0.75, 0.875, 0.75, 0.75, 0.8125, 0.4115, 0.8125, 0.5, 0.75, 0.5, 0.75, 0.4115, 0.75, 0.4115, 0.75, 0.5, 0.6875, 0.5, 0.6875, 0.4115, 0.75, 0.625, 0.75, 0.75, 0.6875, 0.75, 0.6875, 0.625, 0.75, 0.875, 0.7187, 1.0, 0.6875, 0.875, 0.75, 0.3416, 0.75, 0.375, 0.6875, 0.375, 0.6875, 0.3416, 0.75, 0.5, 0.75, 0.625, 0.6875, 0.625, 0.6875, 0.5, 0.75, 0.75, 0.75, 0.875, 0.6875, 0.875, 0.6875, 0.75, 0.6875, 0.3416, 0.6875, 0.375, 0.625, 0.375, 0.625, 0.3416, 0.6875, 0.5, 0.6875, 0.625, 0.625, 0.625, 0.625, 0.5, 0.6875, 0.75, 0.6875, 0.875, 0.625, 0.875, 0.625, 0.75, 0.6875, 0.4115, 0.6875, 0.5, 0.625, 0.5, 0.625, 0.4115, 0.6875, 0.625, 0.6875, 0.75, 0.625, 0.75, 0.625, 0.625, 0.6875, 0.875, 0.6562, 1.0, 0.625, 0.875, 0.625, 0.5, 0.625, 0.625, 0.5625, 0.625, 0.5625, 0.5, 0.625, 0.75, 0.625, 0.875, 0.5625, 0.875, 0.5625, 0.75, 0.625, 0.4115, 0.625, 0.5, 0.5625, 0.5, 0.5625, 0.4115, 0.625, 0.625, 0.625, 0.75, 0.5625, 0.75, 0.5625, 0.625, 0.625, 0.875, 0.5937, 1.0, 0.5625, 0.875, 0.625, 0.3416, 0.625, 0.375, 0.5625, 0.375, 0.5625, 0.3416, 0.5625, 0.4115, 0.5625, 0.5, 0.5, 0.5, 0.5, 0.4115, 0.5625, 0.625, 0.5625, 0.75, 0.5, 0.75, 0.5, 0.625, 0.5625, 0.875, 0.5312, 1.0, 0.5, 0.875, 0.5625, 0.3416, 0.5625, 0.375, 0.5, 0.375, 0.5, 0.3416, 0.5625, 0.5, 0.5625, 0.625, 0.5, 0.625, 0.5, 0.5, 0.5625, 0.75, 0.5625, 0.875, 0.5, 0.875, 0.5, 0.75, 0.5, 0.625, 0.5, 0.75, 0.4375, 0.75, 0.4375, 0.625, 0.5, 0.875, 0.4687, 1.0, 0.4375, 0.875, 0.5, 0.3416, 0.5, 0.375, 0.4375, 0.375, 0.4375, 0.3416, 0.5, 0.5, 0.5, 0.625, 0.4375, 0.625, 0.4375, 0.5, 0.5, 0.75, 0.5, 0.875, 0.4375, 0.875, 0.4375, 0.75, 0.5, 0.4115, 0.5, 0.5, 0.4375, 0.5, 0.4375, 0.4115, 0.4375, 0.3416, 0.4375, 0.375, 0.375, 0.375, 0.375, 0.3416, 0.4375, 0.5, 0.4375, 0.625, 0.375, 0.625, 0.375, 0.5, 0.4375, 0.75, 0.4375, 0.875, 0.375, 0.875, 0.375, 0.75, 0.4375, 0.4115, 0.4375, 0.5, 0.375, 0.5, 0.375, 0.4115, 0.4375, 0.625, 0.4375, 0.75, 0.375, 0.75, 0.375, 0.625, 0.4375, 0.875, 0.4062, 1.0, 0.375, 0.875, 0.375, 0.75, 0.375, 0.875, 0.3125, 0.875, 0.3125, 0.75, 0.375, 0.4115, 0.375, 0.5, 0.3125, 0.5, 0.3125, 0.4115, 0.375, 0.625, 0.375, 0.75, 0.3125, 0.75, 0.3125, 0.625, 0.375, 0.875, 0.3437, 1.0, 0.3125, 0.875, 0.375, 0.3416, 0.375, 0.375, 0.3125, 0.375, 0.3125, 0.3416, 0.375, 0.5, 0.375, 0.625, 0.3125, 0.625, 0.3125, 0.5, 0.3125, 0.4115, 0.3125, 0.5, 0.25, 0.5, 0.25, 0.4115, 0.3125, 0.625, 0.3125, 0.75, 0.25, 0.75, 0.25, 0.625, 0.3125, 0.875, 0.2812, 1.0, 0.25, 0.875, 0.3125, 0.3416, 0.3125, 0.375, 0.25, 0.375, 0.25, 0.3416, 0.3125, 0.5, 0.3125, 0.625, 0.25, 0.625, 0.25, 0.5, 0.3125, 0.75, 0.3125, 0.875, 0.25, 0.875, 0.25, 0.75, 0.25, 0.875, 0.2188, 1.0, 0.1875, 0.875, 0.25, 0.3416, 0.25, 0.375, 0.1875, 0.375, 0.1875, 0.3416, 0.25, 0.5, 0.25, 0.625, 0.1875, 0.625, 0.1875, 0.5, 0.25, 0.75, 0.25, 0.875, 0.1875, 0.875, 0.1875, 0.75, 0.25, 0.4115, 0.25, 0.5, 0.1875, 0.5, 0.1875, 0.4115, 0.25, 0.625, 0.25, 0.75, 0.1875, 0.75, 0.1875, 0.625, 0.1875, 0.3416, 0.1875, 0.375, 0.125, 0.375, 0.125, 0.3416, 0.1875, 0.5, 0.1875, 0.625, 0.125, 0.625, 0.125, 0.5, 0.1875, 0.75, 0.1875, 0.875, 0.125, 0.875, 0.125, 0.75, 0.1875, 0.4115, 0.1875, 0.5, 0.125, 0.5, 0.125, 0.4115, 0.1875, 0.625, 0.1875, 0.75, 0.125, 0.75, 0.125, 0.625, 0.1875, 0.875, 0.1563, 1.0, 0.125, 0.875, 0.125, 0.4115, 0.125, 0.5, 0.0625, 0.5, 0.0625, 0.4115, 0.125, 0.625, 0.125, 0.75, 0.0625, 0.75, 0.0625, 0.625, 0.125, 0.875, 0.09375, 1.0, 0.0625, 0.875, 0.125, 0.3416, 0.125, 0.375, 0.0625, 0.375, 0.0625, 0.3416, 0.125, 0.5, 0.125, 0.625, 0.0625, 0.625, 0.0625, 0.5, 0.125, 0.75, 0.125, 0.875, 0.0625, 0.875, 0.0625, 0.75, 0.0625, 0.4115, 0.0625, 0.5, 0.0, 0.5, 0.0, 0.4115, 0.0625, 0.625, 0.0625, 0.75, 0.0, 0.75, 0.0, 0.625, 0.0625, 0.875, 0.03125, 1.0, 0.0, 0.875, 0.0625, 0.3416, 0.0625, 0.375, 0.0, 0.375, 0.0, 0.3416, 0.0625, 0.5, 0.0625, 0.625, 0.0, 0.625, 0.0, 0.5, 0.0625, 0.75, 0.0625, 0.875, 0.0, 0.875, 0.0, 0.75, 0.5, 0.75, 0.4375, 0.75, 0.8125, 0.75, 0.75, 0.75, 1.0, 0.75, 1.0, 0.875, 0.9375, 0.875, 0.9375, 0.75, 0.5, 0.4115, 0.5, 0.5, 0.75, 0.5, 0.75, 0.4115, 1.0, 0.875, 0.9688, 1.0, 0.9375, 0.875, 0.9375, 0.75, 0.9375, 0.875, 0.875, 0.875, 0.875, 0.75, 0.5, 0.5, 0.5, 0.625, 0.75, 0.625, 0.75, 0.5, 0.9375, 0.875, 0.9062, 1.0, 0.875, 0.875, 0.5, 0.375, 0.75, 0.375, 0.75, 0.3416, 0.75, 0.25, 0.875, 0.875, 0.8437, 1.0, 0.8125, 0.875, 0.875, 0.75, 0.875, 0.875, 0.8125, 0.875, 0.8125, 0.75, 0.8125, 0.875, 0.7812, 1.0, 0.75, 0.875, 0.5, 0.25, 0.5, 0.3416, 0.5, 0.375, 0.75, 0.25, 0.8125, 0.75, 0.8125, 0.875, 0.75, 0.875, 0.75, 0.75, 0.0, 0.0, 0.0, 0.0, 0.0, 0.0, 0.0, 0.0, 0.375, 0.5, 0.3125, 0.5, 0.3125, 0.5, 0.375, 0.5, 0.375, 0.5, 0.3125, 0.5, 0.3125, 0.5, 0.375, 0.5, 0.375, 0.5, 0.3125, 0.5, 0.3125, 0.5, 0.375, 0.5, 0.375, 0.5, 0.3125, 0.5, 0.3125, 0.5, 0.375, 0.5, 0.375, 0.5, 0.3125, 0.5, 0.3125, 0.5, 0.375, 0.5, 0.375, 0.5, 0.3125, 0.5, 0.3125, 0.5, 0.375, 0.5, 0.375, 0.5, 0.3125, 0.5, 0.3125, 0.5, 0.375, 0.5, 0.375, 0.5, 0.3125, 0.5, 0.3125, 0.5, 0.375, 0.5, 0.875, 0.5, 0.8125, 0.5, 0.8125, 0.5, 0.875, 0.5, 0.875, 0.5, 0.8125, 0.5, 0.8125, 0.5, 0.875, 0.5, 0.875, 0.5, 0.8125, 0.5, 0.8125, 0.5, 0.875, 0.5, 0.875, 0.5, 0.8125, 0.5, 0.8125, 0.5, 0.875, 0.5, 0.875, 0.5, 0.8125, 0.5, 0.8125, 0.5, 0.875, 0.5, 0.875, 0.5, 0.8125, 0.5, 0.8125, 0.5, 0.875, 0.5, 0.875, 0.5, 0.8125, 0.5, 0.8125, 0.5, 0.875, 0.5, 0.875, 0.5, 0.8125, 0.5, 0.8125, 0.5, 0.875, 0.5, 0.8125, 0.5, 0.75, 0.5, 0.75, 0.5, 0.8125, 0.5, 0.8125, 0.5, 0.75, 0.5, 0.75, 0.5, 0.8125, 0.5, 0.8125, 0.5, 0.75, 0.5, 0.75, 0.5, 0.8125, 0.5, 0.8125, 0.5, 0.75, 0.5, 0.75, 0.5, 0.8125, 0.5, 0.8125, 0.5, 0.75, 0.5, 0.75, 0.5, 0.8125, 0.5, 0.8125, 0.5, 0.75, 0.5, 0.75, 0.5, 0.8125, 0.5, 0.8125, 0.5, 0.75, 0.5, 0.75, 0.5, 0.8125, 0.5, 0.8125, 0.5, 0.75, 0.5, 0.75, 0.5, 0.8125, 0.5, 0.5625, 0.5, 0.5, 0.5, 0.5, 0.5, 0.5625, 0.5, 0.5625, 0.5, 0.5, 0.5, 0.5, 0.5, 0.5625, 0.5, 0.5625, 0.5, 0.5, 0.5, 0.5, 0.5, 0.5625, 0.5, 0.5625, 0.5, 0.5, 0.5, 0.5, 0.5, 0.5625, 0.5, 0.5625, 0.5, 0.5, 0.5, 0.5, 0.5, 0.5625, 0.5, 0.5625, 0.5, 0.5, 0.5, 0.5, 0.5, 0.5625, 0.5, 0.5625, 0.5, 0.5, 0.5, 0.5, 0.5, 0.5625, 0.5, 0.5625, 0.5, 0.5, 0.5, 0.5, 0.5, 0.5625, 0.5, 0.625, 0.5, 0.5625, 0.5, 0.5625, 0.5, 0.625, 0.5, 0.625, 0.5, 0.5625, 0.5, 0.5625, 0.5, 0.625, 0.5, 0.625, 0.5, 0.5625, 0.5, 0.5625, 0.5, 0.625, 0.5, 0.625, 0.5, 0.5625, 0.5, 0.5625, 0.5, 0.625, 0.5, 0.625, 0.5, 0.5625, 0.5, 0.5625, 0.5, 0.625, 0.5, 0.625, 0.5, 0.5625, 0.5, 0.5625, 0.5, 0.625, 0.5, 0.625, 0.5, 0.5625, 0.5, 0.5625, 0.5, 0.625, 0.5, 0.625, 0.5, 0.5625, 0.5, 0.5625, 0.5, 0.625, 0.5, 0.6875, 0.5, 0.625, 0.5, 0.625, 0.5, 0.6875, 0.5, 0.6875, 0.5, 0.625, 0.5, 0.625, 0.5, 0.6875, 0.5, 0.6875, 0.5, 0.625, 0.5, 0.625, 0.5, 0.6875, 0.5, 0.6875, 0.5, 0.625, 0.5, 0.625, 0.5, 0.6875, 0.5, 0.6875, 0.5, 0.625, 0.5, 0.625, 0.5, 0.6875, 0.5, 0.6875, 0.5, 0.625, 0.5, 0.625, 0.5, 0.6875, 0.5, 0.6875, 0.5, 0.625, 0.5, 0.625, 0.5, 0.6875, 0.5, 0.6875, 0.5, 0.625, 0.5, 0.625, 0.5, 0.6875, 0.5, 0.125, 0.5, 0.0625, 0.5, 0.0625, 0.5, 0.125, 0.5, 0.125, 0.5, 0.0625, 0.5, 0.0625, 0.5, 0.125, 0.5, 0.125, 0.5, 0.0625, 0.5, 0.0625, 0.5, 0.125, 0.5, 0.125, 0.5, 0.0625, 0.5, 0.0625, 0.5, 0.125, 0.5, 0.125, 0.5, 0.0625, 0.5, 0.0625, 0.5, 0.125, 0.5, 0.125, 0.5, 0.0625, 0.5, 0.0625, 0.5, 0.125, 0.5, 0.125, 0.5, 0.0625, 0.5, 0.0625, 0.5, 0.125, 0.5, 0.125, 0.5, 0.0625, 0.5, 0.0625, 0.5, 0.125, 0.5, 0.0625, 0.5, 0.0, 0.5, 0.0, 0.5, 0.0625, 0.5, 0.0625, 0.5, 0.0, 0.5, 0.0, 0.5, 0.0625, 0.5, 0.0625, 0.5, 0.0, 0.5, 0.0, 0.5, 0.0625, 0.5, 0.0625, 0.5, 0.0, 0.5, 0.0, 0.5, 0.0625, 0.5, 0.0625, 0.5, 0.0, 0.5, 0.0, 0.5, 0.0625, 0.5, 0.0625, 0.5, 0.0, 0.5, 0.0, 0.5, 0.0625, 0.5, 0.0625, 0.5, 0.0, 0.5, 0.0, 0.5, 0.0625, 0.5, 0.0625, 0.5, 0.0, 0.5, 0.0, 0.5, 0.0625, 0.5, 0.9375, 0.5, 0.875, 0.5, 0.875, 0.5, 0.9375, 0.5, 0.9375, 0.5, 0.875, 0.5, 0.875, 0.5, 0.9375, 0.5, 0.9375, 0.5, 0.875, 0.5, 0.875, 0.5, 0.9375, 0.5, 0.9375, 0.5, 0.875, 0.5, 0.875, 0.5, 0.9375, 0.5, 0.9375, 0.5, 0.875, 0.5, 0.875, 0.5, 0.9375, 0.5, 0.9375, 0.5, 0.875, 0.5, 0.875, 0.5, 0.9375, 0.5, 0.9375, 0.5, 0.875, 0.5, 0.875, 0.5, 0.9375, 0.5, 0.9375, 0.5, 0.875, 0.5, 0.875, 0.5, 0.9375, 0.5, 0.4375, 0.5, 0.375, 0.5, 0.375, 0.5, 0.4375, 0.5, 0.4375, 0.5, 0.375, 0.5, 0.375, 0.5, 0.4375, 0.5, 0.4375, 0.5, 0.375, 0.5, 0.375, 0.5, 0.4375, 0.5, 0.4375, 0.5, 0.375, 0.5, 0.375, 0.5, 0.4375, 0.5, 0.4375, 0.5, 0.375, 0.5, 0.375, 0.5, 0.4375, 0.5, 0.4375, 0.5, 0.375, 0.5, 0.375, 0.5, 0.4375, 0.5, 0.4375, 0.5, 0.375, 0.5, 0.375, 0.5, 0.4375, 0.5, 0.4375, 0.5, 0.375, 0.5, 0.375, 0.5, 0.4375, 0.5, 0.3125, 0.5, 0.25, 0.5, 0.25, 0.5, 0.3125, 0.5, 0.3125, 0.5, 0.25, 0.5, 0.25, 0.5, 0.3125, 0.5, 0.3125, 0.5, 0.25, 0.5, 0.25, 0.5, 0.3125, 0.5, 0.3125, 0.5, 0.25, 0.5, 0.25, 0.5, 0.3125, 0.5, 0.3125, 0.5, 0.25, 0.5, 0.25, 0.5, 0.3125, 0.5, 0.3125, 0.5, 0.25, 0.5, 0.25, 0.5, 0.3125, 0.5, 0.3125, 0.5, 0.25, 0.5, 0.25, 0.5, 0.3125, 0.5, 0.3125, 0.5, 0.25, 0.5, 0.25, 0.5, 0.3125, 0.5, 0.75, 0.5, 0.6875, 0.5, 0.6875, 0.5, 0.75, 0.5, 0.75, 0.5, 0.6875, 0.5, 0.6875, 0.5, 0.75, 0.5, 0.75, 0.5, 0.6875, 0.5, 0.6875, 0.5, 0.75, 0.5, 0.75, 0.5, 0.6875, 0.5, 0.6875, 0.5, 0.75, 0.5, 0.75, 0.5, 0.6875, 0.5, 0.6875, 0.5, 0.75, 0.5, 0.75, 0.5, 0.6875, 0.5, 0.6875, 0.5, 0.75, 0.5, 0.75, 0.5, 0.6875, 0.5, 0.6875, 0.5, 0.75, 0.5, 0.75, 0.5, 0.6875, 0.5, 0.6875, 0.5, 0.75, 0.5, 0.5, 0.5, 0.4375, 0.5, 0.4375, 0.5, 0.5, 0.5, 0.5, 0.5, 0.4375, 0.5, 0.4375, 0.5, 0.5, 0.5, 0.5, 0.5, 0.4375, 0.5, 0.4375, 0.5, 0.5, 0.5, 0.5, 0.5, 0.4375, 0.5, 0.4375, 0.5, 0.5, 0.5, 0.5, 0.5, 0.4375, 0.5, 0.4375, 0.5, 0.5, 0.5, 0.5, 0.5, 0.4375, 0.5, 0.4375, 0.5, 0.5, 0.5, 0.5, 0.5, 0.4375, 0.5, 0.4375, 0.5, 0.5, 0.5, 0.5, 0.5, 0.4375, 0.5, 0.4375, 0.5, 0.5, 0.5, 1.0, 0.5, 0.9375, 0.5, 0.9375, 0.5, 1.0, 0.5, 1.0, 0.5, 0.9375, 0.5, 0.9375, 0.5, 1.0, 0.5, 1.0, 0.5, 0.9375, 0.5, 0.9375, 0.5, 1.0, 0.5, 1.0, 0.5, 0.9375, 0.5, 0.9375, 0.5, 1.0, 0.5, 1.0, 0.5, 0.9375, 0.5, 0.9375, 0.5, 1.0, 0.5, 1.0, 0.5, 0.9375, 0.5, 0.9375, 0.5, 1.0, 0.5, 1.0, 0.5, 0.9375, 0.5, 0.9375, 0.5, 1.0, 0.5, 1.0, 0.5, 0.9375, 0.5, 0.9375, 0.5, 1.0, 0.5, 0.1875, 0.5, 0.125, 0.5, 0.125, 0.5, 0.1875, 0.5, 0.1875, 0.5, 0.125, 0.5, 0.125, 0.5, 0.1875, 0.5, 0.1875, 0.5, 0.125, 0.5, 0.125, 0.5, 0.1875, 0.5, 0.1875, 0.5, 0.125, 0.5, 0.125, 0.5, 0.1875, 0.5, 0.1875, 0.5, 0.125, 0.5, 0.125, 0.5, 0.1875, 0.5, 0.1875, 0.5, 0.125, 0.5, 0.125, 0.5, 0.1875, 0.5, 0.1875, 0.5, 0.125, 0.5, 0.125, 0.5, 0.1875, 0.5, 0.1875, 0.5, 0.125, 0.5, 0.125, 0.5, 0.1875, 0.5, 0.25, 0.5, 0.1875, 0.5, 0.1875, 0.5, 0.25, 0.5, 0.25, 0.5, 0.1875, 0.5, 0.1875, 0.5, 0.25, 0.5, 0.25, 0.5, 0.1875, 0.5, 0.1875, 0.5, 0.25, 0.5, 0.25, 0.5, 0.1875, 0.5, 0.1875, 0.5, 0.25, 0.5, 0.25, 0.5, 0.1875, 0.5, 0.1875, 0.5, 0.25, 0.5, 0.25, 0.5, 0.1875, 0.5, 0.1875, 0.5, 0.25, 0.5, 0.25, 0.5, 0.1875, 0.5, 0.1875, 0.5, 0.25, 0.5, 0.25, 0.5, 0.1875, 0.5, 0.1875, 0.5, 0.25, 0.5, 0.8125, 0.75, 0.8125, 0.8235, 0.75, 0.8235, 0.75, 0.75, 0.875, 0.75, 0.875, 0.8235, 0.8125, 0.8235, 0.8125, 0.75, 0.9375, 0.75, 0.9375, 0.8235, 0.875, 0.8235, 0.875, 0.75, 1.0, 0.75, 1.0, 0.8235, 0.9375, 0.8235, 0.9375, 0.75, 0.0625, 0.75, 0.0625, 0.8235, 0.0, 0.8235, 0.0, 0.75, 0.125, 0.75, 0.125, 0.8235, 0.0625, 0.8235, 0.0625, 0.75, 0.1875, 0.75, 0.1875, 0.8235, 0.125, 0.8235, 0.125, 0.75, 0.25, 0.75, 0.25, 0.8235, 0.1875, 0.8235, 0.1875, 0.75, 0.3125, 0.75, 0.3125, 0.8235, 0.25, 0.8235, 0.25, 0.75, 0.375, 0.75, 0.375, 0.8235, 0.3125, 0.8235, 0.3125, 0.75, 0.4375, 0.75, 0.4375, 0.8235, 0.375, 0.8235, 0.375, 0.75, 0.5, 0.75, 0.5, 0.8235, 0.4375, 0.8235, 0.4375, 0.75, 0.5625, 0.75, 0.5625, 0.8235, 0.5, 0.8235, 0.5, 0.75, 0.625, 0.75, 0.625, 0.8235, 0.5625, 0.8235, 0.5625, 0.75, 0.6875, 0.75, 0.6875, 0.8235, 0.625, 0.8235, 0.625, 0.75, 0.75, 0.75, 0.75, 0.8235, 0.6875, 0.8235, 0.6875, 0.75, 0.375, 0.5, 0.3125, 0.5, 0.3125, 0.5, 0.375, 0.5, 0.875, 0.5, 0.8125, 0.5, 0.8125, 0.5, 0.875, 0.5, 0.8125, 0.5, 0.75, 0.5, 0.75, 0.5, 0.8125, 0.5, 0.5625, 0.5, 0.5, 0.5, 0.5, 0.5, 0.5625, 0.5, 0.625, 0.5, 0.5625, 0.5, 0.5625, 0.5, 0.625, 0.5, 0.6875, 0.5, 0.625, 0.5, 0.625, 0.5, 0.6875, 0.5, 0.125, 0.5, 0.0625, 0.5, 0.0625, 0.5, 0.125, 0.5, 0.0625, 0.5, 0.0, 0.5, 0.0, 0.5, 0.0625, 0.5, 0.9375, 0.5, 0.875, 0.5, 0.875, 0.5, 0.9375, 0.5, 0.4375, 0.5, 0.375, 0.5, 0.375, 0.5, 0.4375, 0.5, 0.3125, 0.5, 0.25, 0.5, 0.25, 0.5, 0.3125, 0.5, 0.75, 0.5, 0.6875, 0.5, 0.6875, 0.5, 0.75, 0.5, 0.5, 0.5, 0.4375, 0.5, 0.4375, 0.5, 0.5, 0.5, 1.0, 0.5, 0.9375, 0.5, 0.9375, 0.5, 1.0, 0.5, 0.1875, 0.5, 0.125, 0.5, 0.125, 0.5, 0.1875, 0.5, 0.25, 0.5, 0.1875, 0.5, 0.1875, 0.5, 0.25, 0.5, 0.0, 0.4115, 0.0, 0.5, 0.25, 0.5, 0.25, 0.4115, 0.0, 0.0, 0.0, 0.0, 0.0, 0.0, 0.0, 0.0, 0.0, 0.0, 0.0, 0.0, 0.0, 0.0, 0.0, 0.0, 0.5, 0.625, 0.5, 0.75, 0.75, 0.75, 0.75, 0.625, 0.0, 0.0, 0.0, 0.0, 0.9375, 0.75, 0.3125, 0.75, 0.3125, 0.75, 0.9375, 0.75, 0.875, 0.75, 0.375, 0.75, 0.4375, 0.75, 0.375, 0.75, 0.875, 0.75, 0.8125, 0.75, 0.25, 0.3416, 0.0, 0.3416, 0.0, 0.375, 0.25, 0.375, 0.0, 0.0, 0.0, 0.0, 0.0, 0.0, 0.0, 0.0, 0.0, 0.0, 0.0, 0.0, 0.0, 0.0, 0.0, 0.0, 0.0, 0.0, 0.0, 0.0, 0.0, 0.0, 0.0, 0.0, 0.0, 0.0, 0.0, 0.0, 0.0, 0.0, 0.0, 0.0, 0.0, 0.0, 0.0, 0.0, 0.0, 0.0, 0.0, 0.0, 0.0, 0.0, 0.0, 0.0, 0.0, 0.0, 0.0, 0.0, 0.0, 0.0, 0.0, 0.0, 0.0, 0.0, 0.0, 0.0, 0.0, 0.0, 0.0, 0.0, 0.0, 0.0, 0.0, 0.0, 0.0, 0.0, 0.0, 0.0, 0.0, 0.0, 0.0, 0.0, 0.0, 0.0, 0.0, 0.0, 0.0, 0.0, 0.0, 0.0, 0.0, 0.0, 0.0, 0.0, 0.0, 0.0, 0.0, 0.0, 0.0, 0.0, 0.0, 0.0, 0.0, 0.0, 0.0, 0.0, 0.0, 0.0, 0.0, 0.0, 0.0, 0.0, 0.0, 0.0, 0.0, 0.0, 0.0, 0.0, 0.0, 0.0, 0.0, 0.0, 0.0, 0.0, 0.0, 0.0, 0.0, 0.0, 0.0, 0.0, 0.0, 0.0, 0.0, 0.0, 0.0, 0.0, 0.0, 0.0, 0.25, 0.5, 0.1875, 0.5, 0.1875, 0.5, 0.25, 0.5, 0.25, 0.5, 0.1875, 0.5, 0.1875, 0.5, 0.25, 0.5, 0.25, 0.5, 0.1875, 0.5, 0.1875, 0.5, 0.25, 0.5, 0.25, 0.5, 0.1875, 0.5, 0.1875, 0.5, 0.25, 0.5, 0.1875, 0.5, 0.125, 0.5, 0.125, 0.5, 0.1875, 0.5, 0.1875, 0.5, 0.125, 0.5, 0.125, 0.5, 0.1875, 0.5, 0.1875, 0.5, 0.125, 0.5, 0.125, 0.5, 0.1875, 0.5, 0.1875, 0.5, 0.125, 0.5, 0.125, 0.5, 0.1875, 0.5, 1.0, 0.5, 0.9375, 0.5, 0.9375, 0.5, 1.0, 0.5, 1.0, 0.5, 0.9375, 0.5, 0.9375, 0.5, 1.0, 0.5, 1.0, 0.5, 0.9375, 0.5, 0.9375, 0.5, 1.0, 0.5, 1.0, 0.5, 0.9375, 0.5, 0.9375, 0.5, 1.0, 0.5, 0.5, 0.5, 0.4375, 0.5, 0.4375, 0.5, 0.5, 0.5, 0.5, 0.5, 0.4375, 0.5, 0.4375, 0.5, 0.5, 0.5, 0.5, 0.5, 0.4375, 0.5, 0.4375, 0.5, 0.5, 0.5, 0.5, 0.5, 0.4375, 0.5, 0.4375, 0.5, 0.5, 0.5, 0.75, 0.5, 0.6875, 0.5, 0.6875, 0.5, 0.75, 0.5, 0.75, 0.5, 0.6875, 0.5, 0.6875, 0.5, 0.75, 0.5, 0.75, 0.5, 0.6875, 0.5, 0.6875, 0.5, 0.75, 0.5, 0.75, 0.5, 0.6875, 0.5, 0.6875, 0.5, 0.75, 0.5, 0.3125, 0.5, 0.25, 0.5, 0.25, 0.5, 0.3125, 0.5, 0.3125, 0.5, 0.25, 0.5, 0.25, 0.5, 0.3125, 0.5, 0.3125, 0.5, 0.25, 0.5, 0.25, 0.5, 0.3125, 0.5, 0.3125, 0.5, 0.25, 0.5, 0.25, 0.5, 0.3125, 0.5, 0.4375, 0.5, 0.375, 0.5, 0.375, 0.5, 0.4375, 0.5, 0.4375, 0.5, 0.375, 0.5, 0.375, 0.5, 0.4375, 0.5, 0.4375, 0.5, 0.375, 0.5, 0.375, 0.5, 0.4375, 0.5, 0.4375, 0.5, 0.375, 0.5, 0.375, 0.5, 0.4375, 0.5, 0.9375, 0.5, 0.875, 0.5, 0.875, 0.5, 0.9375, 0.5, 0.9375, 0.5, 0.875, 0.5, 0.875, 0.5, 0.9375, 0.5, 0.9375, 0.5, 0.875, 0.5, 0.875, 0.5, 0.9375, 0.5, 0.9375, 0.5, 0.875, 0.5, 0.875, 0.5, 0.9375, 0.5, 0.0625, 0.5, 0.0, 0.5, 0.0, 0.5, 0.0625, 0.5, 0.0625, 0.5, 0.0, 0.5, 0.0, 0.5, 0.0625, 0.5, 0.0625, 0.5, 0.0, 0.5, 0.0, 0.5, 0.0625, 0.5, 0.0625, 0.5, 0.0, 0.5, 0.0, 0.5, 0.0625, 0.5, 0.125, 0.5, 0.0625, 0.5, 0.0625, 0.5, 0.125, 0.5, 0.125, 0.5, 0.0625, 0.5, 0.0625, 0.5, 0.125, 0.5, 0.125, 0.5, 0.0625, 0.5, 0.0625, 0.5, 0.125, 0.5, 0.125, 0.5, 0.0625, 0.5, 0.0625, 0.5, 0.125, 0.5, 0.6875, 0.5, 0.625, 0.5, 0.625, 0.5, 0.6875, 0.5, 0.6875, 0.5, 0.625, 0.5, 0.625, 0.5, 0.6875, 0.5, 0.6875, 0.5, 0.625, 0.5, 0.625, 0.5, 0.6875, 0.5, 0.6875, 0.5, 0.625, 0.5, 0.625, 0.5, 0.6875, 0.5, 0.625, 0.5, 0.5625, 0.5, 0.5625, 0.5, 0.625, 0.5, 0.625, 0.5, 0.5625, 0.5, 0.5625, 0.5, 0.625, 0.5, 0.625, 0.5, 0.5625, 0.5, 0.5625, 0.5, 0.625, 0.5, 0.625, 0.5, 0.5625, 0.5, 0.5625, 0.5, 0.625, 0.5, 0.5625, 0.5, 0.5, 0.5, 0.5, 0.5, 0.5625, 0.5, 0.5625, 0.5, 0.5, 0.5, 0.5, 0.5, 0.5625, 0.5, 0.5625, 0.5, 0.5, 0.5, 0.5, 0.5, 0.5625, 0.5, 0.5625, 0.5, 0.5, 0.5, 0.5, 0.5, 0.5625, 0.5, 0.8125, 0.5, 0.75, 0.5, 0.75, 0.5, 0.8125, 0.5, 0.8125, 0.5, 0.75, 0.5, 0.75, 0.5, 0.8125, 0.5, 0.8125, 0.5, 0.75, 0.5, 0.75, 0.5, 0.8125, 0.5, 0.8125, 0.5, 0.75, 0.5, 0.75, 0.5, 0.8125, 0.5, 0.875, 0.5, 0.8125, 0.5, 0.8125, 0.5, 0.875, 0.5, 0.875, 0.5, 0.8125, 0.5, 0.8125, 0.5, 0.875, 0.5, 0.875, 0.5, 0.8125, 0.5, 0.8125, 0.5, 0.875, 0.5, 0.875, 0.5, 0.8125, 0.5, 0.8125, 0.5, 0.875, 0.5, 0.375, 0.5, 0.3125, 0.5, 0.3125, 0.5, 0.375, 0.5, 0.375, 0.5, 0.3125, 0.5, 0.3125, 0.5, 0.375, 0.5, 0.375, 0.5, 0.3125, 0.5, 0.3125, 0.5, 0.375, 0.5, 0.375, 0.5, 0.3125, 0.5, 0.3125, 0.5, 0.375, 0.5, 0.25, 0.25, 0.0, 0.25, 0.0, 0.3416, 0.25, 0.3416, 0.0625, 0.25, 0.0625, 0.3416, 0.0, 0.3416, 0.0, 0.25, 0.125, 0.25, 0.125, 0.3416, 0.0625, 0.3416, 0.0625, 0.25, 0.1875, 0.25, 0.1875, 0.3416, 0.125, 0.3416, 0.125, 0.25, 0.25, 0.25, 0.25, 0.3416, 0.1875, 0.3416, 0.1875, 0.25, 0.3125, 0.25, 0.3125, 0.3416, 0.25, 0.3416, 0.25, 0.25, 0.375, 0.25, 0.375, 0.3416, 0.3125, 0.3416, 0.3125, 0.25, 0.4375, 0.25, 0.4375, 0.3416, 0.375, 0.3416, 0.375, 0.25, 0.5, 0.25, 0.5, 0.3416, 0.4375, 0.3416, 0.4375, 0.25, 0.5625, 0.25, 0.5625, 0.3416, 0.5, 0.3416, 0.5, 0.25, 0.625, 0.25, 0.625, 0.3416, 0.5625, 0.3416, 0.5625, 0.25, 0.6875, 0.25, 0.6875, 0.3416, 0.625, 0.3416, 0.625, 0.25, 0.75, 0.25, 0.75, 0.3416, 0.6875, 0.3416, 0.6875, 0.25, 0.8125, 0.25, 0.8125, 0.3416, 0.75, 0.3416, 0.75, 0.25, 0.875, 0.25, 0.875, 0.3416, 0.8125, 0.3416, 0.8125, 0.25, 0.9375, 0.25, 0.9375, 0.3416, 0.875, 0.3416, 0.875, 0.25, 1.0, 0.25, 1.0, 0.3416, 0.9375, 0.3416, 0.9375, 0.25, 0.0625, 0.25, 0.0625, 0.3416, 0.0, 0.3416, 0.0, 0.25, 0.125, 0.25, 0.125, 0.3416, 0.0625, 0.3416, 0.0625, 0.25, 0.1875, 0.25, 0.1875, 0.3416, 0.125, 0.3416, 0.125, 0.25, 0.25, 0.25, 0.25, 0.3416, 0.1875, 0.3416, 0.1875, 0.25, 0.5625, 0.25, 0.5625, 0.3416, 0.5, 0.3416, 0.5, 0.25, 0.625, 0.25, 0.625, 0.3416, 0.5625, 0.3416, 0.5625, 0.25, 0.6875, 0.25, 0.6875, 0.3416, 0.625, 0.3416, 0.625, 0.25, 0.75, 0.25, 0.75, 0.3416, 0.6875, 0.3416, 0.6875, 0.25, 0.0, 0.375, 0.0, 0.4115, 0.25, 0.4115, 0.25, 0.375, 0.5, 0.375, 0.5, 0.4115, 0.75, 0.4115, 0.75, 0.375, 0.0625, 0.375, 0.0625, 0.4115, 0.0, 0.4115, 0.0, 0.375, 0.125, 0.375, 0.125, 0.4115, 0.0625, 0.4115, 0.0625, 0.375, 0.1875, 0.375, 0.1875, 0.4115, 0.125, 0.4115, 0.125, 0.375, 0.25, 0.375, 0.25, 0.4115, 0.1875, 0.4115, 0.1875, 0.375, 0.3125, 0.375, 0.3125, 0.4115, 0.25, 0.4115, 0.25, 0.375, 0.375, 0.375, 0.375, 0.4115, 0.3125, 0.4115, 0.3125, 0.375, 0.4375, 0.375, 0.4375, 0.4115, 0.375, 0.4115, 0.375, 0.375, 0.5, 0.375, 0.5, 0.4115, 0.4375, 0.4115, 0.4375, 0.375, 0.5625, 0.375, 0.5625, 0.4115, 0.5, 0.4115, 0.5, 0.375, 0.625, 0.375, 0.625, 0.4115, 0.5625, 0.4115, 0.5625, 0.375, 0.6875, 0.375, 0.6875, 0.4115, 0.625, 0.4115, 0.625, 0.375, 0.75, 0.375, 0.75, 0.4115, 0.6875, 0.4115, 0.6875, 0.375, 0.8125, 0.375, 0.8125, 0.4115, 0.75, 0.4115, 0.75, 0.375, 0.875, 0.375, 0.875, 0.4115, 0.8125, 0.4115, 0.8125, 0.375, 0.9375, 0.375, 0.9375, 0.4115, 0.875, 0.4115, 0.875, 0.375, 1.0, 0.375, 1.0, 0.4115, 0.9375, 0.4115, 0.9375, 0.375, 0.0625, 0.375, 0.0625, 0.4115, 0.0, 0.4115, 0.0, 0.375, 0.125, 0.375, 0.125, 0.4115, 0.0625, 0.4115, 0.0625, 0.375, 0.1875, 0.375, 0.1875, 0.4115, 0.125, 0.4115, 0.125, 0.375, 0.25, 0.375, 0.25, 0.4115, 0.1875, 0.4115, 0.1875, 0.375, 0.5625, 0.375, 0.5625, 0.4115, 0.5, 0.4115, 0.5, 0.375, 0.625, 0.375, 0.625, 0.4115, 0.5625, 0.4115, 0.5625, 0.375, 0.6875, 0.375, 0.6875, 0.4115, 0.625, 0.4115, 0.625, 0.375, 0.75, 0.375, 0.75, 0.4115, 0.6875, 0.4115, 0.6875, 0.375])
me_sphere.materials.append(mat_material_002)
me_sphere.use_remesh_fix_poles = True
me_sphere.use_remesh_preserve_attributes = False
me_sphere.update()
me_plane = bpy.data.meshes.new('Plane')
me_plane.from_pydata([(-1.0, -1.0, 0.0), (1.0, -1.0, 0.0), (-1.0, 1.0, 0.0), (1.0, 1.0, 0.0)], [], [(0, 1, 3, 2)])
_uv = me_plane.uv_layers.new(name='UVMap')
_uv.uv.foreach_set('vector', [0.0, 0.0, 1.0, 0.0, 1.0, 1.0, 0.0, 1.0])
me_plane.materials.append(mat_material_001)
me_plane.use_remesh_fix_poles = True
me_plane.use_remesh_preserve_attributes = False
me_plane.update()

# ---- objects
ob_camera = bpy.data.objects.new('Camera', cam_camera)
ob_sphere = bpy.data.objects.new('Sphere', me_sphere)
ob_plane = bpy.data.objects.new('Plane', me_plane)
ob_sun = bpy.data.objects.new('Sun', light_sun)
ob_sun_001 = bpy.data.objects.new('Sun.001', light_sun_001)

# ---- transforms, parenting, visibility, modifiers, constraints
ob_camera.location = (-0.962, -33.49, 7.586)
ob_camera.rotation_euler = (1.42, -1.103e-06, -0.008379)
ob_camera.lock_rotations_4d = False
ob_camera.empty_display_type = 'ARROWS'
ob_camera.color = (0.0, 0.0, 0.0, 0.0)
ob_camera.display_type = 'WIRE'
ob_camera.lineart.crease_threshold = 0.0
ob_sphere.location = (0.0, 0.0, 0.0)
ob_sphere.rotation_euler = (0.0, -0.0, -3.698)
ob_plane.location = (0.0, 11.69, 0.0)
ob_plane.rotation_euler = (1.571, -0.0, 0.0)
ob_plane.scale = (22.5, 22.5, 22.5)
ob_sun.location = (14.52, -10.03, 14.66)
ob_sun_001.location = (-6.33, -19.42, 20.58)

# ---- collection membership
col_collection.objects.link(ob_camera)
col_collection.objects.link(ob_sphere)
col_collection.objects.link(ob_plane)
col_collection.objects.link(ob_sun)
col_collection.objects.link(ob_sun_001)

# ---- scene / render settings (as saved in the file)
scene.camera = ob_camera
scene.frame_start = 1; scene.frame_end = 250; scene.frame_set(1)
scene.render.engine = 'BLENDER_EEVEE_NEXT'
scene.cycles.use_denoising = False
scene.cycles.samples = 128
scene.cycles.sampling_pattern = 'TABULATED_SOBOL'
scene.cycles.use_adaptive_sampling = False
scene.cycles.use_light_tree = False
scene.view_settings.view_transform = 'Filmic'
bpy.context.view_layer.update()
